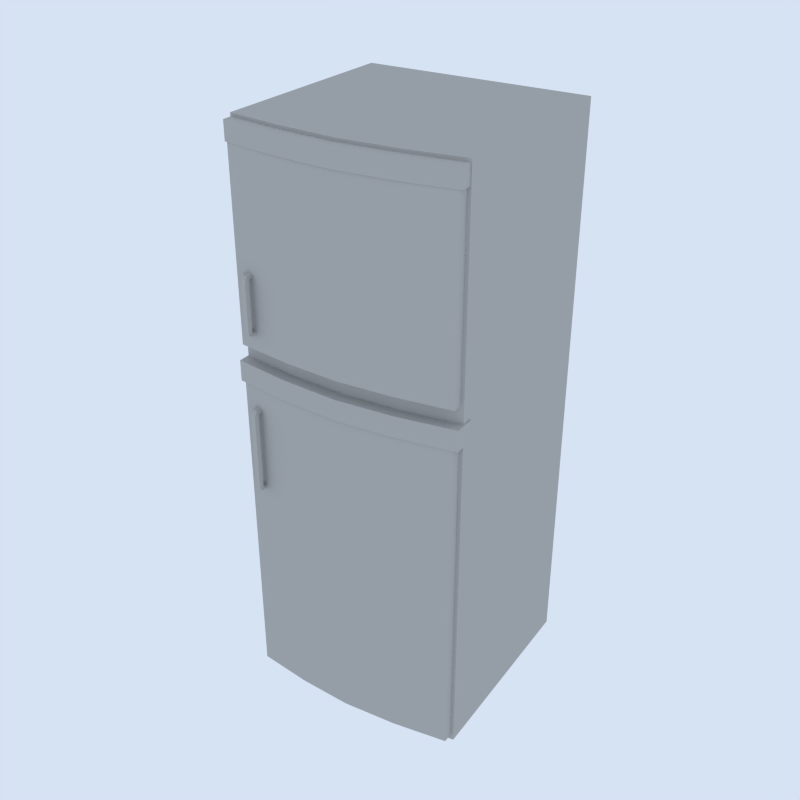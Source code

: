 # Source: Kitchen_Fridge.blend  (saved by Blender 5.2.45; exported with 4.5.12 LTS)
import bpy
from mathutils import Matrix  # noqa: F401  (used for matrix-valued properties, if any)

bpy.ops.wm.read_factory_settings(use_empty=True)
scene = bpy.context.scene
scene.name = 'Scene'

# ---- collections
col_collection_1 = bpy.data.collections.new('Collection 1'); scene.collection.children.link(col_collection_1)
col_gltf_not_exported = bpy.data.collections.new('glTF_not_exported'); scene.collection.children.link(col_gltf_not_exported)
col_gltf_not_exported.hide_render = True
col_gltf_not_exported.hide_viewport = True

# ---- materials (node trees are filled in below, after node groups)
mat_white = bpy.data.materials.new('White')
mat_white.alpha_threshold = 0.0
mat_white.use_backface_culling_lightprobe_volume = False
mat_white.diffuse_color = (0.448, 0.4433, 0.4294, 1.0)
mat_white.roughness = 0.5
mat_black = bpy.data.materials.new('Black')
mat_black.alpha_threshold = 0.0
mat_black.use_backface_culling_lightprobe_volume = False
mat_black.diffuse_color = (0.03522, 0.03522, 0.03522, 1.0)
mat_black.roughness = 0.5

# ---- node groups
ng_auto_smooth = bpy.data.node_groups.new('Auto Smooth', 'GeometryNodeTree')
_s = ng_auto_smooth.interface.new_socket(name='Geometry', in_out='OUTPUT', socket_type='NodeSocketGeometry')
_s = ng_auto_smooth.interface.new_socket(name='Geometry', in_out='INPUT', socket_type='NodeSocketGeometry')
_s = ng_auto_smooth.interface.new_socket(name='Angle', in_out='INPUT', socket_type='NodeSocketFloat')
_s.subtype = 'ANGLE'
_s.min_value = 0.0
_s.max_value = 3.142
ng_auto_smooth.is_modifier = True
_N = ng_auto_smooth.nodes; _L = ng_auto_smooth.links
n0 = _N.new('NodeGroupOutput'); n0.name = 'Group Output'; n0.location = (480, -100)
n1 = _N.new('NodeGroupInput'); n1.name = 'Group Input'; n1.location = (-420, -300)
n2 = _N.new('NodeGroupInput'); n2.name = 'Group Input.001'; n2.location = (-60, -100)
n3 = _N.new('GeometryNodeSetShadeSmooth'); n3.name = 'Set Shade Smooth'; n3.location = (120, -100)
n3.domain = 'EDGE'
n4 = _N.new('GeometryNodeSetShadeSmooth'); n4.name = 'Set Shade Smooth.001'; n4.location = (300, -100)
n5 = _N.new('GeometryNodeInputMeshEdgeAngle'); n5.name = 'Edge Angle'; n5.location = (-420, -220)
n6 = _N.new('GeometryNodeInputEdgeSmooth'); n6.name = 'Is Edge Smooth'; n6.location = (-60, -160)
n7 = _N.new('GeometryNodeInputShadeSmooth'); n7.name = 'Is Face Smooth'; n7.location = (-240, -340)
n8 = _N.new('FunctionNodeBooleanMath'); n8.name = 'Boolean Math'; n8.location = (-60, -220)
n9 = _N.new('FunctionNodeCompare'); n9.name = 'Compare'; n9.location = (-240, -180)
n9.operation = 'LESS_EQUAL'
_L.new(n5.outputs[0], n9.inputs[0])
_L.new(n4.outputs[0], n0.inputs[0])
_L.new(n1.outputs[1], n9.inputs[1])
_L.new(n9.outputs[0], n8.inputs[0])
_L.new(n7.outputs[0], n8.inputs[1])
_L.new(n2.outputs[0], n3.inputs[0])
_L.new(n6.outputs[0], n3.inputs[1])
_L.new(n3.outputs[0], n4.inputs[0])
_L.new(n8.outputs[0], n3.inputs[2])
n0.is_active_output = True

# ---- material node trees
mat_white.use_nodes = True; mat_white.node_tree.nodes.clear()
_N = mat_white.node_tree.nodes; _L = mat_white.node_tree.links
n0 = _N.new('NodeFrame'); n0.name = 'Frame'; n0.location = (0, 0)
n0.label = 'Versioning: Use Nodes was removed'
n0.width = 160
n1 = _N.new('ShaderNodeOutputMaterial'); n1.name = 'Material Output'; n1.location = (480, 0)
n2 = _N.new('ShaderNodeBsdfPrincipled'); n2.name = 'Principled BSDF'; n2.location = (0, 0)
n2.subsurface_method = 'BURLEY'
n2.inputs[0].default_value = (0.448, 0.4433, 0.4294, 1.0)
n2.inputs[10].default_value = 0.005
n3 = _N.new('ShaderNodeOutputMaterial'); n3.name = 'Material Output.001'; n3.location = (480, 0)
n3.target = 'CYCLES'
n4 = _N.new('ShaderNodeBsdfDiffuse'); n4.name = 'Diffuse BSDF'; n4.location = (0, 0)
n4.width = 160
n4.inputs[0].default_value = (0.448, 0.4433, 0.4294, 1.0)
n1.parent = n0
n2.parent = n0
n3.parent = n0
n4.parent = n0
_L.new(n2.outputs[0], n1.inputs[0])
_L.new(n4.outputs[0], n3.inputs[0])
n1.is_active_output = True
mat_black.use_nodes = True; mat_black.node_tree.nodes.clear()
_N = mat_black.node_tree.nodes; _L = mat_black.node_tree.links
n0 = _N.new('NodeFrame'); n0.name = 'Frame'; n0.location = (0, 0)
n0.label = 'Versioning: Use Nodes was removed'
n0.width = 160
n1 = _N.new('ShaderNodeOutputMaterial'); n1.name = 'Material Output'; n1.location = (480, 0)
n2 = _N.new('ShaderNodeBsdfPrincipled'); n2.name = 'Principled BSDF'; n2.location = (0, 0)
n2.subsurface_method = 'BURLEY'
n2.inputs[0].default_value = (0.03522, 0.03522, 0.03522, 1.0)
n2.inputs[10].default_value = 0.005
n3 = _N.new('ShaderNodeOutputMaterial'); n3.name = 'Material Output.001'; n3.location = (480, 0)
n3.target = 'CYCLES'
n4 = _N.new('ShaderNodeBsdfDiffuse'); n4.name = 'Diffuse BSDF'; n4.location = (0, 0)
n4.width = 160
n4.inputs[0].default_value = (0.03522, 0.03522, 0.03522, 1.0)
n1.parent = n0
n2.parent = n0
n3.parent = n0
n4.parent = n0
_L.new(n2.outputs[0], n1.inputs[0])
_L.new(n4.outputs[0], n3.inputs[0])
n1.is_active_output = True

# ---- world
world_world = bpy.data.worlds.new('World'); scene.world = world_world
world_world.use_nodes = True; world_world.node_tree.nodes.clear()
_N = world_world.node_tree.nodes; _L = world_world.node_tree.links
n0 = _N.new('ShaderNodeOutputWorld'); n0.name = 'World Output'; n0.location = (280, 0)
n1 = _N.new('ShaderNodeBackground'); n1.name = 'Background'; n1.location = (0, 0)
n1.inputs[0].default_value = (0.75, 0.85, 1.0, 1.0)
n1.inputs[1].default_value = 0.9
n2 = _N.new('NodeFrame'); n2.name = 'Frame'; n2.location = (0, 0)
n2.label = 'Versioning: Use Nodes was removed'
n2.width = 160
n0.parent = n2
n1.parent = n2
_L.new(n1.outputs[0], n0.inputs[0])
n0.is_active_output = True
world_world.color = (1.0, 1.0, 1.0)
world_world.use_sun_shadow = False
world_world.sun_shadow_jitter_overblur = 0.0
world_world.cycles.sampling_method = 'NONE'
world_world.cycles.sample_map_resolution = 256

# ---- cameras
cam_thumbnail_camera = bpy.data.cameras.new('Thumbnail camera')

# ---- lights
light_thumbnail_sun = bpy.data.lights.new('Thumbnail sun', 'SUN')
light_thumbnail_sun.energy = 3.5

# ---- meshes
me_cube_081 = bpy.data.meshes.new('Cube.081')
me_cube_081.from_pydata([(-0.6424, -0.5843, 0.007106), (-0.6424, -0.5843, 3.316), (-0.6424, 0.5843, 0.007106), (-0.6424, 0.5843, 3.316), (0.6424, -0.5843, 0.007106), (0.6424, -0.5843, 3.316), (0.6424, 0.5843, 0.007106), (0.6424, 0.5843, 3.316), (0.3212, 0.5843, 0.007106), (3.94e-10, 0.5843, 0.007106), (-0.3212, 0.5843, 0.007106), (-0.3212, 0.5843, 3.316), (3.94e-10, 0.5843, 3.316), (0.3212, 0.5843, 3.316), (-0.3212, -0.6293, 0.007106), (3.94e-10, -0.6493, 0.007106), (0.3212, -0.6293, 0.007106), (0.3212, -0.6293, 3.316), (3.94e-10, -0.6493, 3.316), (-0.3212, -0.6293, 3.316), (-0.6424, -0.5843, 2.076), (-0.6424, -0.5843, 2.127), (-0.6424, 0.5843, 2.127), (-0.6424, 0.5843, 2.076), (0.6424, 0.5843, 2.127), (0.6424, 0.5843, 2.076), (0.6424, -0.5843, 2.127), (0.6424, -0.5843, 2.076), (0.3212, -0.6293, 2.127), (0.3212, -0.6293, 2.076), (3.94e-10, -0.6493, 2.127), (3.94e-10, -0.6493, 2.076), (-0.3212, -0.6293, 2.127), (-0.3212, -0.6293, 2.076), (0.5799, 0.5321, 2.069), (0.5799, 0.5321, 3.23), (0.2899, 0.5321, 3.23), (-0.2899, 0.5321, 0.1294), (-0.5799, 0.5321, 0.1294), (-0.5799, 0.5321, 2.069), (-0.624, -0.5376, 0.03675), (-0.3244, -0.6953, 2.047), (0.624, -0.5376, 0.03675), (3.243e-10, -0.7176, 2.047), (-0.312, -0.5813, 0.03675), (3.119e-10, -0.6007, 0.03675), (0.312, -0.5813, 0.03675), (-0.6488, -0.6452, 2.047), (-0.6488, -0.6452, 1.929), (0.6488, -0.5251, 2.047), (-0.624, -0.5376, 2.144), (0.624, -0.5376, 2.144), (0.312, -0.5813, 2.144), (-1.04e-10, -0.6007, 2.144), (-0.312, -0.5813, 2.144), (-0.624, -0.6422, 2.144), (0.3244, -0.5752, 2.047), (0.624, -0.6422, 0.03675), (0.312, -0.6859, 0.03675), (-0.3244, -0.5752, 2.047), (-0.624, -0.6422, 0.03675), (-0.312, -0.6859, 0.03675), (3.119e-10, -0.7053, 0.03675), (3.243e-10, -0.5975, 2.047), (-0.6488, -0.5251, 2.047), (-0.6488, -0.5251, 1.929), (0.624, -0.6422, 2.144), (0.312, -0.6859, 2.144), (-1.04e-10, -0.7053, 2.144), (-0.312, -0.6859, 2.144), (0.624, -0.5376, 1.929), (0.312, -0.5813, 1.929), (3.119e-10, -0.6007, 1.929), (-0.312, -0.5813, 1.929), (-0.624, -0.5376, 1.929), (0.624, -0.6422, 1.929), (0.312, -0.6859, 1.929), (3.119e-10, -0.7053, 1.929), (-0.312, -0.6859, 1.929), (-0.624, -0.6422, 1.929), (-0.624, -0.5376, 3.196), (0.624, -0.5376, 3.196), (0.312, -0.5813, 3.196), (-1.04e-10, -0.6007, 3.196), (-0.312, -0.5813, 3.196), (-0.624, -0.6422, 3.196), (0.624, -0.6422, 3.196), (0.312, -0.6859, 3.196), (-1.04e-10, -0.7053, 3.196), (-0.312, -0.6859, 3.196), (-0.6355, -0.5292, 3.195), (-0.6355, -0.5292, 3.299), (-0.3177, -0.5772, 3.299), (0.6355, -0.5292, 3.299), (0.3177, -0.5772, 3.299), (-9.933e-12, -0.5985, 3.299), (-0.6355, -0.6442, 3.195), (-0.6355, -0.6442, 3.299), (-0.3177, -0.6922, 3.299), (0.6355, -0.6442, 3.299), (0.3177, -0.6922, 3.299), (-9.933e-12, -0.7135, 3.299), (0.6355, -0.5292, 3.195), (0.3177, -0.5772, 3.195), (-9.932e-12, -0.5985, 3.195), (-0.3177, -0.5772, 3.195), (0.6355, -0.6442, 3.195), (0.3177, -0.6922, 3.195), (-9.932e-12, -0.7135, 3.195), (-0.3177, -0.6922, 3.195), (0.3244, -0.6953, 2.047), (0.6488, -0.6452, 2.047), (0.6488, -0.5251, 1.929), (0.3244, -0.5752, 1.929), (3.243e-10, -0.5975, 1.929), (-0.3244, -0.5752, 1.929), (0.6488, -0.6452, 1.929), (0.3244, -0.6953, 1.929), (3.243e-10, -0.7176, 1.929), (-0.3244, -0.6953, 1.929), (-0.5921, 0.5843, 2.071), (-0.5921, 0.5843, 0.09081), (-0.2961, 0.5843, 0.09081), (0.2961, 0.5843, 3.257), (0.5921, 0.5843, 3.257), (0.5921, 0.5843, 2.071), (0.5921, 0.5843, 0.09081), (0.2961, 0.5843, 0.09081), (7.193e-10, 0.5843, 0.09081), (-0.5921, 0.5843, 3.257), (-0.2961, 0.5843, 3.257), (7.193e-10, 0.5843, 3.257), (-0.5921, 0.5843, 2.12), (0.5921, 0.5843, 2.12), (0.5799, 0.5321, 0.1294), (0.2899, 0.5321, 0.1294), (6.416e-10, 0.5321, 0.1294), (-0.5799, 0.5321, 3.23), (-0.2899, 0.5321, 3.23), (6.416e-10, 0.5321, 3.23), (-0.2899, 0.5321, 2.069), (6.416e-10, 0.5321, 2.069), (0.2899, 0.5321, 2.069), (-0.5799, 0.5321, 2.116), (0.5799, 0.5321, 2.116), (-0.2899, 0.5321, 2.116), (6.416e-10, 0.5321, 2.116), (0.2899, 0.5321, 2.116), (-0.5564, -0.6978, 2.526), (-0.5179, -0.713, 2.526), (-0.5564, -0.6938, 2.546), (-0.5179, -0.7089, 2.546), (-0.5564, -0.6785, 2.56), (-0.5179, -0.6936, 2.56), (-0.5564, -0.6358, 2.568), (-0.5179, -0.6335, 2.568), (-0.5564, -0.6978, 2.271), (-0.5179, -0.713, 2.271), (-0.5564, -0.6938, 2.251), (-0.5179, -0.7089, 2.251), (-0.5564, -0.6785, 2.237), (-0.5179, -0.6936, 2.237), (-0.5564, -0.6358, 2.229), (-0.5179, -0.6335, 2.229), (-0.549, -0.6789, 2.524), (-0.5105, -0.694, 2.524), (-0.5499, -0.6772, 2.536), (-0.5112, -0.6917, 2.537), (-0.5539, -0.6709, 2.542), (-0.5143, -0.6838, 2.543), (-0.556, -0.6329, 2.547), (-0.5175, -0.6306, 2.547), (-0.549, -0.6789, 2.273), (-0.5105, -0.694, 2.273), (-0.5499, -0.6772, 2.261), (-0.5112, -0.6917, 2.26), (-0.5539, -0.6709, 2.256), (-0.5143, -0.6838, 2.254), (-0.556, -0.6329, 2.25), (-0.5175, -0.6306, 2.25), (-0.5564, -0.6978, 1.767), (-0.5179, -0.713, 1.767), (-0.5564, -0.6938, 1.787), (-0.5179, -0.7089, 1.787), (-0.5564, -0.6785, 1.802), (-0.5179, -0.6936, 1.802), (-0.5564, -0.6358, 1.809), (-0.5179, -0.6335, 1.809), (-0.5564, -0.6978, 1.352), (-0.5179, -0.713, 1.352), (-0.5564, -0.6938, 1.332), (-0.5179, -0.7089, 1.332), (-0.5564, -0.6785, 1.317), (-0.5179, -0.6936, 1.317), (-0.5564, -0.6358, 1.31), (-0.5179, -0.6335, 1.31), (-0.549, -0.6789, 1.765), (-0.5105, -0.694, 1.765), (-0.5499, -0.6772, 1.777), (-0.5112, -0.6917, 1.778), (-0.5539, -0.6709, 1.783), (-0.5143, -0.6838, 1.784), (-0.556, -0.6329, 1.789), (-0.5175, -0.6306, 1.789), (-0.549, -0.6789, 1.354), (-0.5105, -0.694, 1.353), (-0.5499, -0.6772, 1.342), (-0.5112, -0.6917, 1.34), (-0.5539, -0.6709, 1.336), (-0.5143, -0.6838, 1.335), (-0.556, -0.6329, 1.33), (-0.5175, -0.6306, 1.33)], [], [(21, 1, 3, 22), (10, 2, 121, 122), (24, 7, 5, 26), (32, 19, 1, 21), (8, 6, 4, 16), (11, 3, 1, 19), (7, 13, 17, 5), (13, 12, 18, 17), (12, 11, 19, 18), (2, 10, 14, 0), (10, 9, 15, 14), (9, 8, 16, 15), (26, 5, 17, 28), (28, 17, 18, 30), (30, 18, 19, 32), (24, 25, 125, 133), (2, 23, 120, 121), (7, 24, 133, 124), (12, 13, 123, 131), (23, 22, 132, 120), (11, 12, 131, 130), (22, 3, 129, 132), (3, 11, 130, 129), (9, 10, 122, 128), (15, 31, 33, 14), (31, 30, 32, 33), (16, 29, 31, 15), (29, 28, 30, 31), (4, 27, 29, 16), (27, 26, 28, 29), (14, 33, 20, 0), (33, 32, 21, 20), (6, 25, 27, 4), (25, 24, 26, 27), (25, 6, 126, 125), (8, 9, 128, 127), (0, 20, 23, 2), (20, 21, 22, 23), (115, 65, 64, 59), (112, 113, 56, 49), (113, 114, 63, 56), (114, 115, 59, 63), (85, 89, 109, 96), (81, 82, 103, 102), (86, 81, 102, 106), (87, 86, 106, 107), (71, 72, 114, 113), (74, 79, 48, 65), (77, 76, 117, 118), (70, 71, 113, 112), (40, 44, 61, 60), (54, 53, 68, 69), (44, 45, 62, 61), (75, 70, 112, 116), (74, 40, 60, 79), (45, 46, 58, 62), (53, 52, 67, 68), (82, 83, 104, 103), (80, 85, 96, 90), (76, 75, 116, 117), (80, 50, 55, 85), (88, 87, 107, 108), (52, 51, 66, 67), (73, 74, 65, 115), (83, 84, 105, 104), (72, 73, 115, 114), (46, 42, 57, 58), (50, 54, 69, 55), (84, 80, 90, 105), (79, 78, 119, 48), (42, 70, 75, 57), (78, 77, 118, 119), (61, 78, 79, 60), (57, 75, 76, 58), (58, 76, 77, 62), (62, 77, 78, 61), (44, 40, 74, 73), (42, 46, 71, 70), (46, 45, 72, 71), (45, 44, 73, 72), (89, 88, 108, 109), (51, 81, 86, 66), (68, 88, 89, 69), (67, 87, 88, 68), (66, 86, 87, 67), (69, 89, 85, 55), (53, 54, 84, 83), (52, 53, 83, 82), (51, 52, 82, 81), (54, 50, 80, 84), (105, 90, 91, 92), (102, 103, 94, 93), (103, 104, 95, 94), (104, 105, 92, 95), (109, 98, 97, 96), (106, 99, 100, 107), (107, 100, 101, 108), (108, 101, 98, 109), (102, 93, 99, 106), (93, 94, 100, 99), (94, 95, 101, 100), (95, 92, 98, 101), (92, 91, 97, 98), (91, 90, 96, 97), (118, 43, 41, 119), (117, 110, 43, 118), (116, 111, 110, 117), (119, 41, 47, 48), (56, 63, 43, 110), (49, 56, 110, 111), (112, 49, 111, 116), (59, 64, 47, 41), (63, 59, 41, 43), (64, 65, 48, 47), (133, 125, 34, 144), (122, 121, 38, 37), (130, 131, 139, 138), (124, 133, 144, 35), (121, 120, 39, 38), (129, 130, 138, 137), (120, 132, 143, 39), (128, 122, 37, 136), (132, 129, 137, 143), (127, 128, 136, 135), (126, 127, 135, 134), (125, 126, 134, 34), (6, 8, 127, 126), (13, 7, 124, 123), (147, 36, 35, 144), (143, 137, 138, 145), (145, 138, 139, 146), (146, 139, 36, 147), (136, 141, 142, 135), (141, 146, 147, 142), (37, 140, 141, 136), (140, 145, 146, 141), (38, 39, 140, 37), (39, 143, 145, 140), (135, 142, 34, 134), (142, 147, 144, 34), (131, 123, 36, 139), (123, 124, 35, 36), (148, 149, 151, 150), (150, 151, 153, 152), (152, 153, 155, 154), (156, 158, 159, 157), (158, 160, 161, 159), (160, 162, 163, 161), (148, 156, 157, 149), (164, 166, 167, 165), (166, 168, 169, 167), (168, 170, 171, 169), (172, 173, 175, 174), (174, 175, 177, 176), (176, 177, 179, 178), (164, 165, 173, 172), (148, 150, 166, 164), (151, 149, 165, 167), (150, 152, 168, 166), (153, 151, 167, 169), (154, 155, 171, 170), (152, 154, 170, 168), (155, 153, 169, 171), (156, 148, 164, 172), (149, 157, 173, 165), (158, 156, 172, 174), (157, 159, 175, 173), (160, 158, 174, 176), (159, 161, 177, 175), (163, 162, 178, 179), (162, 160, 176, 178), (161, 163, 179, 177), (180, 181, 183, 182), (182, 183, 185, 184), (184, 185, 187, 186), (188, 190, 191, 189), (190, 192, 193, 191), (192, 194, 195, 193), (180, 188, 189, 181), (196, 198, 199, 197), (198, 200, 201, 199), (200, 202, 203, 201), (204, 205, 207, 206), (206, 207, 209, 208), (208, 209, 211, 210), (196, 197, 205, 204), (180, 182, 198, 196), (183, 181, 197, 199), (182, 184, 200, 198), (185, 183, 199, 201), (186, 187, 203, 202), (184, 186, 202, 200), (187, 185, 201, 203), (188, 180, 196, 204), (181, 189, 205, 197), (190, 188, 204, 206), (189, 191, 207, 205), (192, 190, 206, 208), (191, 193, 209, 207), (195, 194, 210, 211), (194, 192, 208, 210), (193, 195, 211, 209)])
me_cube_081.polygons.foreach_set('use_smooth', [True] * 202)
me_cube_081.polygons.foreach_set('material_index', [0, 0, 0, 0, 0, 0, 0, 0, 0, 0, 0, 0, 0, 0, 0, 0, 0, 0, 0, 0, 0, 0, 0, 0, 0, 0, 0, 0, 0, 0, 0, 0, 0, 0, 0, 0, 0, 0, 0, 0, 0, 0, 0, 0, 0, 0, 0, 0, 0, 0, 0, 0, 0, 0, 0, 0, 0, 0, 0, 0, 0, 0, 0, 0, 0, 0, 0, 0, 0, 0, 0, 0, 0, 0, 0, 0, 0, 0, 0, 0, 0, 0, 0, 0, 0, 0, 0, 0, 0, 0, 0, 0, 0, 0, 0, 0, 0, 0, 0, 0, 0, 0, 0, 0, 0, 0, 0, 0, 0, 0, 0, 0, 0, 0, 0, 0, 0, 0, 0, 0, 0, 0, 0, 0, 0, 0, 0, 0, 1, 1, 1, 1, 1, 1, 1, 1, 1, 1, 1, 1, 0, 0, 0, 0, 0, 0, 0, 0, 0, 0, 0, 0, 0, 0, 0, 0, 0, 0, 0, 0, 0, 0, 0, 0, 0, 0, 0, 0, 0, 0, 0, 0, 0, 0, 0, 0, 0, 0, 0, 0, 0, 0, 0, 0, 0, 0, 0, 0, 0, 0, 0, 0, 0, 0, 0, 0, 0, 0, 0, 0, 0, 0])
me_cube_081.materials.append(mat_white)
me_cube_081.materials.append(mat_black)
me_cube_081.use_remesh_preserve_volume = False
me_cube_081.use_remesh_preserve_attributes = False
me_cube_081.use_mirror_vertex_groups = False
me_cube_081.update()

# ---- objects
ob_kitchen_fridge = bpy.data.objects.new('Kitchen_Fridge', me_cube_081)
ob_thumbnail_camera = bpy.data.objects.new('Thumbnail camera', cam_thumbnail_camera)
ob_thumbnail_sun = bpy.data.objects.new('Thumbnail sun', light_thumbnail_sun)

# ---- transforms, parenting, visibility, modifiers, constraints
ob_kitchen_fridge.location = (0.0, 0.0, 0.0)
ob_kitchen_fridge.lineart.crease_threshold = 0.0
_m = ob_kitchen_fridge.modifiers.new('Auto Smooth', 'NODES')
_m.node_group = ng_auto_smooth
_gi = [s.identifier for s in ng_auto_smooth.interface.items_tree if s.item_type == 'SOCKET' and s.in_out == 'INPUT']
_m[_gi[1]] = 0.5236  # 'Angle'
ob_thumbnail_camera.location = (2.784, -4.468, 4.707)
ob_thumbnail_camera.rotation_euler = (1.052, 0.0, 0.5707)
ob_thumbnail_sun.location = (0.0, 0.0, 0.0)
ob_thumbnail_sun.rotation_euler = (0.7854, 0.0, 0.6109)

# ---- collection membership
col_collection_1.objects.link(ob_kitchen_fridge)
col_gltf_not_exported.objects.link(ob_thumbnail_camera)
col_gltf_not_exported.objects.link(ob_thumbnail_sun)

# ---- scene / render settings (as saved in the file)
scene.camera = ob_thumbnail_camera
scene.frame_start = 1; scene.frame_end = 250; scene.frame_set(0)
scene.render.engine = 'BLENDER_EEVEE_NEXT'
scene.render.resolution_x = 256
scene.render.resolution_y = 256
scene.render.dither_intensity = 0.0
scene.render.film_transparent = True
scene.render.bake_type = 'DISPLACEMENT'
scene.render.bake_bias = 0.0
scene.render.bake_samples = 0
scene.cycles.samples = 200
scene.cycles.sampling_pattern = 'TABULATED_SOBOL'
scene.cycles.light_sampling_threshold = 0.0
scene.cycles.use_adaptive_sampling = False
scene.cycles.use_light_tree = False
scene.cycles.caustics_reflective = False
scene.cycles.caustics_refractive = False
scene.cycles.blur_glossy = 0.0
scene.cycles.max_bounces = 2
scene.cycles.pixel_filter_type = 'GAUSSIAN'
scene.cycles.sample_clamp_indirect = 0.0
scene.eevee.taa_render_samples = 32
scene.eevee.fast_gi_thickness_near = 0.1
scene.eevee.fast_gi_thickness_far = 0.0
scene.view_settings.view_transform = 'Standard'
bpy.context.view_layer.update()

